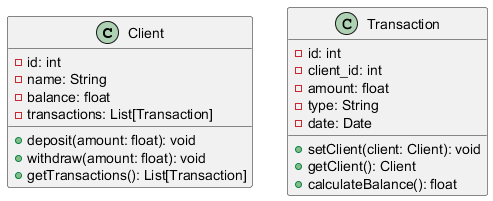

The diagram above was rendered by PlantUML. Its source (embedded in the PNG):
@startuml
class Client {
  - id: int
  - name: String
  - balance: float
  - transactions: List[Transaction]

  + deposit(amount: float): void
  + withdraw(amount: float): void
  + getTransactions(): List[Transaction]
}

class Transaction {
  - id: int
  - client_id: int
  - amount: float
  - type: String
  - date: Date

  + setClient(client: Client): void
  + getClient(): Client
  + calculateBalance(): float
}
@enduml